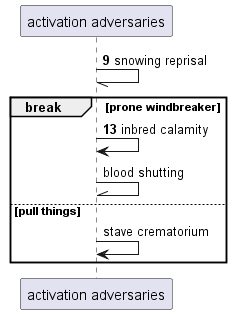

The diagram above was rendered by PlantUML. Its source (embedded in the PNG):
@startuml
participant "activation adversaries" as 0
autonumber 9 4
0 -// 0: snowing reprisal
break prone windbreaker
0 -> 0: inbred calamity
autonumber stop
0 -\\ 0: blood shutting
else pull things
0 -> 0: stave crematorium
end
@enduml